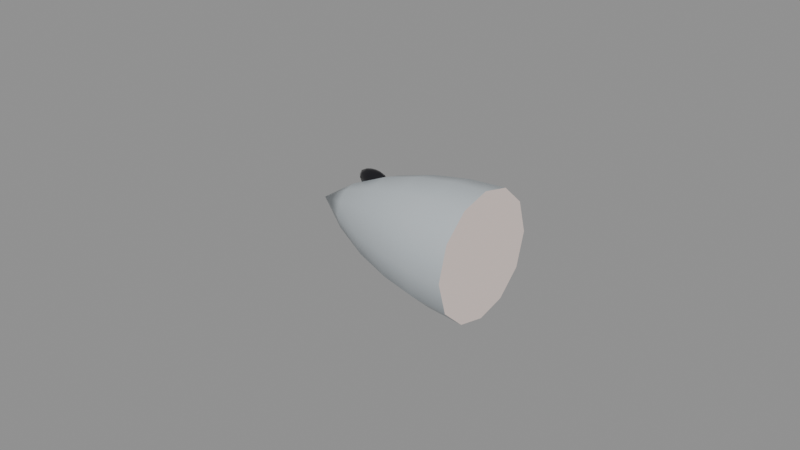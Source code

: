 # Source: driftback_bream_head.blend  (saved by Blender 5.2.45; exported with 4.5.12 LTS)
import bpy
from mathutils import Matrix  # noqa: F401  (used for matrix-valued properties, if any)

bpy.ops.wm.read_factory_settings(use_empty=True)
scene = bpy.context.scene
scene.name = 'Scene'

# ---- materials (node trees are filled in below, after node groups)
mat_skin = bpy.data.materials.new('skin')
mat_skin.diffuse_color = (0.521, 0.5711, 0.6038, 1.0)
mat_skin.roughness = 0.35
mat_fin = bpy.data.materials.new('fin')
mat_fin.diffuse_color = (0.6038, 0.6376, 0.6939, 1.0)
mat_fin.roughness = 0.5
mat_eye = bpy.data.materials.new('eye')
mat_eye.diffuse_color = (0.006995, 0.006995, 0.01033, 1.0)
mat_eye.roughness = 0.15
mat_flesh = bpy.data.materials.new('flesh')
mat_flesh.diffuse_color = (0.8879, 0.7454, 0.6939, 1.0)
mat_flesh.roughness = 0.6

# ---- material node trees
mat_skin.use_nodes = True; mat_skin.node_tree.nodes.clear()
_N = mat_skin.node_tree.nodes; _L = mat_skin.node_tree.links
n0 = _N.new('ShaderNodeBsdfPrincipled'); n0.name = 'Principled BSDF'; n0.location = (-200, 100)
n0.inputs[0].default_value = (0.521, 0.5711, 0.6038, 1.0)
n0.inputs[2].default_value = 0.35
n0.inputs[10].default_value = 0.005
n1 = _N.new('ShaderNodeOutputMaterial'); n1.name = 'Material Output'; n1.location = (200, 100)
_L.new(n0.outputs[0], n1.inputs[0])
n1.is_active_output = True
mat_fin.use_nodes = True; mat_fin.node_tree.nodes.clear()
_N = mat_fin.node_tree.nodes; _L = mat_fin.node_tree.links
n0 = _N.new('ShaderNodeBsdfPrincipled'); n0.name = 'Principled BSDF'; n0.location = (-200, 100)
n0.inputs[0].default_value = (0.6038, 0.6376, 0.6939, 1.0)
n0.inputs[10].default_value = 0.005
n1 = _N.new('ShaderNodeOutputMaterial'); n1.name = 'Material Output'; n1.location = (200, 100)
_L.new(n0.outputs[0], n1.inputs[0])
n1.is_active_output = True
mat_eye.use_nodes = True; mat_eye.node_tree.nodes.clear()
_N = mat_eye.node_tree.nodes; _L = mat_eye.node_tree.links
n0 = _N.new('ShaderNodeBsdfPrincipled'); n0.name = 'Principled BSDF'; n0.location = (-200, 100)
n0.inputs[0].default_value = (0.006995, 0.006995, 0.01033, 1.0)
n0.inputs[2].default_value = 0.15
n0.inputs[10].default_value = 0.005
n1 = _N.new('ShaderNodeOutputMaterial'); n1.name = 'Material Output'; n1.location = (200, 100)
_L.new(n0.outputs[0], n1.inputs[0])
n1.is_active_output = True
mat_flesh.use_nodes = True; mat_flesh.node_tree.nodes.clear()
_N = mat_flesh.node_tree.nodes; _L = mat_flesh.node_tree.links
n0 = _N.new('ShaderNodeBsdfPrincipled'); n0.name = 'Principled BSDF'; n0.location = (-200, 100)
n0.inputs[0].default_value = (0.8879, 0.7454, 0.6939, 1.0)
n0.inputs[2].default_value = 0.6
n0.inputs[10].default_value = 0.005
n1 = _N.new('ShaderNodeOutputMaterial'); n1.name = 'Material Output'; n1.location = (200, 100)
_L.new(n0.outputs[0], n1.inputs[0])
n1.is_active_output = True

# ---- meshes
me_driftback_bream_head = bpy.data.meshes.new('driftback_bream_head')
me_driftback_bream_head.from_pydata([(-0.03, 0.0, 0.02), (-0.018, 0.007347, 0.02), (-0.018, 0.00624, 0.02428), (-0.018, 0.003462, 0.02712), (-0.018, 0.0, 0.02805), (-0.018, -0.003462, 0.02712), (-0.018, -0.00624, 0.02428), (-0.018, -0.007347, 0.02), (-0.018, -0.00624, 0.01572), (-0.018, -0.003462, 0.01288), (-0.018, 0.0, 0.01195), (-0.018, 0.003462, 0.01288), (-0.018, 0.00624, 0.01572), (-0.006, 0.01272, 0.02), (-0.006, 0.0108, 0.02722), (-0.006, 0.005992, 0.03202), (-0.006, 0.0, 0.03359), (-0.006, -0.005992, 0.03202), (-0.006, -0.0108, 0.02722), (-0.006, -0.01272, 0.02), (-0.006, -0.0108, 0.01278), (-0.006, -0.005992, 0.007982), (-0.006, 0.0, 0.006407), (-0.006, 0.005992, 0.007982), (-0.006, 0.0108, 0.01278), (0.006, 0.01647, 0.02), (0.006, 0.01399, 0.0291), (0.006, 0.007762, 0.03514), (0.006, 0.0, 0.03712), (0.006, -0.007762, 0.03514), (0.006, -0.01399, 0.0291), (0.006, -0.01647, 0.02), (0.006, -0.01399, 0.0109), (0.006, -0.007762, 0.004863), (0.006, 0.0, 0.002878), (0.006, 0.007762, 0.004863), (0.006, 0.01399, 0.0109), (0.018, 0.01897, 0.02), (0.018, 0.01611, 0.03018), (0.018, 0.008938, 0.03695), (0.018, 0.0, 0.03917), (0.018, -0.008938, 0.03695), (0.018, -0.01611, 0.03018), (0.018, -0.01897, 0.02), (0.018, -0.01611, 0.009816), (0.018, -0.008938, 0.003052), (0.018, 0.0, 0.0008293), (0.018, 0.008938, 0.003052), (0.018, 0.01611, 0.009816), (0.03, 0.02, 0.02), (0.03, 0.01699, 0.03062), (0.03, 0.009423, 0.03768), (0.03, 0.0, 0.04), (0.03, -0.009423, 0.03768), (0.03, -0.01699, 0.03062), (0.03, -0.02, 0.02), (0.03, -0.01699, 0.009375), (0.03, -0.009423, 0.002319), (0.03, 0.0, 0.0), (0.03, 0.009423, 0.002319), (0.03, 0.01699, 0.009375), (-0.01229, 0.002539, 0.03335), (-0.01229, 0.003754, 0.03294), (-0.01229, 0.004968, 0.03032), (-0.01229, 0.003754, 0.0277), (-0.01229, 0.002539, 0.02729), (-0.01038, 0.003398, 0.03294), (-0.008975, 0.004027, 0.03184), (-0.008462, 0.004257, 0.03032), (-0.008975, 0.004027, 0.02881), (-0.01038, 0.003398, 0.0277), (-0.009583, 0.002539, 0.03294), (-0.007601, 0.002539, 0.03184), (-0.006875, 0.002539, 0.03032), (-0.007601, 0.002539, 0.02881), (-0.009583, 0.002539, 0.0277), (-0.01038, 0.00168, 0.03294), (-0.008975, 0.001051, 0.03184), (-0.008462, 0.0008208, 0.03032), (-0.008975, 0.001051, 0.02881), (-0.01038, 0.00168, 0.0277), (-0.01229, 0.001324, 0.03294), (-0.01229, 0.0004347, 0.03184), (-0.01229, 0.0001092, 0.03032), (-0.01229, 0.0004347, 0.02881), (-0.01229, 0.001324, 0.0277), (-0.01421, 0.00168, 0.03294), (-0.01561, 0.001051, 0.03184), (-0.01612, 0.0008208, 0.03032), (-0.01561, 0.001051, 0.02881), (-0.01421, 0.00168, 0.0277), (-0.015, 0.002539, 0.03294), (-0.01698, 0.002539, 0.03184), (-0.01771, 0.002539, 0.03032), (-0.01698, 0.002539, 0.02881), (-0.015, 0.002539, 0.0277), (-0.01421, 0.003398, 0.03294), (-0.01561, 0.004027, 0.03184), (-0.01612, 0.004257, 0.03032), (-0.01561, 0.004027, 0.02881), (-0.01421, 0.003398, 0.0277), (-0.01229, 0.004643, 0.03184), (-0.01229, 0.004643, 0.02881), (-0.01229, 0.002539, 0.01271), (-0.01229, 0.003754, 0.0123), (-0.01229, 0.004968, 0.009678), (-0.01229, 0.003754, 0.007056), (-0.01229, 0.002539, 0.006651), (-0.01038, 0.003398, 0.0123), (-0.008975, 0.004027, 0.01119), (-0.008462, 0.004257, 0.009678), (-0.008975, 0.004027, 0.008165), (-0.01038, 0.003398, 0.007056), (-0.009583, 0.002539, 0.0123), (-0.007601, 0.002539, 0.01119), (-0.006875, 0.002539, 0.009678), (-0.007601, 0.002539, 0.008165), (-0.009583, 0.002539, 0.007056), (-0.01038, 0.00168, 0.0123), (-0.008975, 0.001051, 0.01119), (-0.008462, 0.0008208, 0.009678), (-0.008975, 0.001051, 0.008165), (-0.01038, 0.00168, 0.007056), (-0.01229, 0.001324, 0.0123), (-0.01229, 0.0004347, 0.01119), (-0.01229, 0.0001092, 0.009678), (-0.01229, 0.0004347, 0.008165), (-0.01229, 0.001324, 0.007056), (-0.01421, 0.00168, 0.0123), (-0.01561, 0.001051, 0.01119), (-0.01612, 0.0008208, 0.009678), (-0.01561, 0.001051, 0.008165), (-0.01421, 0.00168, 0.007056), (-0.015, 0.002539, 0.0123), (-0.01698, 0.002539, 0.01119), (-0.01771, 0.002539, 0.009678), (-0.01698, 0.002539, 0.008165), (-0.015, 0.002539, 0.007056), (-0.01421, 0.003398, 0.0123), (-0.01561, 0.004027, 0.01119), (-0.01612, 0.004257, 0.009678), (-0.01561, 0.004027, 0.008165), (-0.01421, 0.003398, 0.007056), (-0.01229, 0.004643, 0.01119), (-0.01229, 0.004643, 0.008165)], [], [(0, 2, 1), (0, 3, 2), (0, 4, 3), (0, 5, 4), (0, 6, 5), (0, 7, 6), (0, 8, 7), (0, 9, 8), (0, 10, 9), (0, 11, 10), (0, 12, 11), (0, 1, 12), (1, 2, 14, 13), (2, 3, 15, 14), (3, 4, 16, 15), (4, 5, 17, 16), (5, 6, 18, 17), (6, 7, 19, 18), (7, 8, 20, 19), (8, 9, 21, 20), (9, 10, 22, 21), (10, 11, 23, 22), (11, 12, 24, 23), (12, 1, 13, 24), (13, 14, 26, 25), (14, 15, 27, 26), (15, 16, 28, 27), (16, 17, 29, 28), (17, 18, 30, 29), (18, 19, 31, 30), (19, 20, 32, 31), (20, 21, 33, 32), (21, 22, 34, 33), (22, 23, 35, 34), (23, 24, 36, 35), (24, 13, 25, 36), (25, 26, 38, 37), (26, 27, 39, 38), (27, 28, 40, 39), (28, 29, 41, 40), (29, 30, 42, 41), (30, 31, 43, 42), (31, 32, 44, 43), (32, 33, 45, 44), (33, 34, 46, 45), (34, 35, 47, 46), (35, 36, 48, 47), (36, 25, 37, 48), (37, 38, 50, 49), (38, 39, 51, 50), (39, 40, 52, 51), (40, 41, 53, 52), (41, 42, 54, 53), (42, 43, 55, 54), (43, 44, 56, 55), (44, 45, 57, 56), (45, 46, 58, 57), (46, 47, 59, 58), (47, 48, 60, 59), (48, 37, 49, 60), (49, 50, 51, 52, 53, 54, 55, 56, 57, 58, 59, 60), (64, 102, 69, 70), (63, 101, 67, 68), (62, 61, 66), (65, 64, 70), (102, 63, 68, 69), (101, 62, 66, 67), (65, 70, 75), (69, 68, 73, 74), (67, 66, 71, 72), (70, 69, 74, 75), (68, 67, 72, 73), (66, 61, 71), (65, 75, 80), (74, 73, 78, 79), (72, 71, 76, 77), (75, 74, 79, 80), (73, 72, 77, 78), (71, 61, 76), (65, 80, 85), (79, 78, 83, 84), (77, 76, 81, 82), (80, 79, 84, 85), (78, 77, 82, 83), (76, 61, 81), (84, 83, 88, 89), (82, 81, 86, 87), (85, 84, 89, 90), (83, 82, 87, 88), (81, 61, 86), (65, 85, 90), (87, 86, 91, 92), (90, 89, 94, 95), (88, 87, 92, 93), (86, 61, 91), (65, 90, 95), (89, 88, 93, 94), (95, 94, 99, 100), (93, 92, 97, 98), (91, 61, 96), (65, 95, 100), (94, 93, 98, 99), (92, 91, 96, 97), (100, 99, 102, 64), (98, 97, 101, 63), (96, 61, 62), (65, 100, 64), (99, 98, 63, 102), (97, 96, 62, 101), (106, 144, 111, 112), (105, 143, 109, 110), (104, 103, 108), (107, 106, 112), (144, 105, 110, 111), (143, 104, 108, 109), (110, 109, 114, 115), (108, 103, 113), (107, 112, 117), (111, 110, 115, 116), (109, 108, 113, 114), (112, 111, 116, 117), (113, 103, 118), (107, 117, 122), (116, 115, 120, 121), (114, 113, 118, 119), (117, 116, 121, 122), (115, 114, 119, 120), (107, 122, 127), (121, 120, 125, 126), (119, 118, 123, 124), (122, 121, 126, 127), (120, 119, 124, 125), (118, 103, 123), (107, 127, 132), (126, 125, 130, 131), (124, 123, 128, 129), (127, 126, 131, 132), (125, 124, 129, 130), (123, 103, 128), (107, 132, 137), (131, 130, 135, 136), (129, 128, 133, 134), (132, 131, 136, 137), (130, 129, 134, 135), (128, 103, 133), (136, 135, 140, 141), (134, 133, 138, 139), (137, 136, 141, 142), (135, 134, 139, 140), (133, 103, 138), (107, 137, 142), (139, 138, 104, 143), (142, 141, 144, 106), (140, 139, 143, 105), (138, 103, 104), (107, 142, 106), (141, 140, 105, 144)])
me_driftback_bream_head.polygons.foreach_set('use_smooth', [True] * 157)
me_driftback_bream_head.polygons.foreach_set('material_index', [0, 0, 0, 0, 0, 0, 0, 0, 0, 0, 0, 0, 0, 0, 0, 0, 0, 0, 0, 0, 0, 0, 0, 0, 0, 0, 0, 0, 0, 0, 0, 0, 0, 0, 0, 0, 0, 0, 0, 0, 0, 0, 0, 0, 0, 0, 0, 0, 0, 0, 0, 0, 0, 0, 0, 0, 0, 0, 0, 0, 3, 2, 2, 2, 2, 2, 2, 2, 2, 2, 2, 2, 2, 2, 2, 2, 2, 2, 2, 2, 2, 2, 2, 2, 2, 2, 2, 2, 2, 2, 2, 2, 2, 2, 2, 2, 2, 2, 2, 2, 2, 2, 2, 2, 2, 2, 2, 2, 2, 2, 2, 2, 2, 2, 2, 2, 2, 2, 2, 2, 2, 2, 2, 2, 2, 2, 2, 2, 2, 2, 2, 2, 2, 2, 2, 2, 2, 2, 2, 2, 2, 2, 2, 2, 2, 2, 2, 2, 2, 2, 2, 2, 2, 2, 2, 2, 2])
_k = set([(49, 50), (49, 60), (50, 51), (51, 52), (52, 53), (53, 54), (54, 55), (55, 56), (56, 57), (57, 58), (58, 59), (59, 60), (72, 73), (73, 74), (92, 93), (93, 94), (114, 115), (115, 116), (134, 135), (135, 136)])
me_driftback_bream_head.attributes.new('sharp_edge', 'BOOLEAN', 'EDGE').data.foreach_set('value', [ (min(e.vertices), max(e.vertices)) in _k for e in me_driftback_bream_head.edges])
_uv = me_driftback_bream_head.uv_layers.new(name='UVMap')
_uv.uv.foreach_set('vector', [0.3389, 0.5384, 0.3376, 0.4165, 0.3742, 0.4226, 0.3389, 0.5384, 0.3045, 0.4196, 0.3376, 0.4165, 0.3389, 0.5384, 0.2825, 0.4297, 0.3045, 0.4196, 0.8722, 0.5282, 0.8632, 0.4218, 0.894, 0.4218, 0.8722, 0.5282, 0.8327, 0.4227, 0.8632, 0.4218, 0.1327, 0.004466, 0.1156, 0.1226, 0.08272, 0.1157, 0.1327, 0.004466, 0.1536, 0.1229, 0.1156, 0.1226, 0.1327, 0.004466, 0.1835, 0.117, 0.1536, 0.1229, 0.6361, 0.004466, 0.6163, 0.1144, 0.5902, 0.1128, 0.6361, 0.004466, 0.6471, 0.1143, 0.6163, 0.1144, 0.6361, 0.004466, 0.6772, 0.1124, 0.6471, 0.1143, 0.3389, 0.5384, 0.3742, 0.4226, 0.4011, 0.4366, 0.3742, 0.4226, 0.3376, 0.4165, 0.3389, 0.3037, 0.4008, 0.3139, 0.3376, 0.4165, 0.3045, 0.4196, 0.2825, 0.3094, 0.3389, 0.3037, 0.9196, 0.4225, 0.894, 0.4218, 0.9088, 0.3164, 0.9533, 0.3177, 0.894, 0.4218, 0.8632, 0.4218, 0.8557, 0.3164, 0.9088, 0.3164, 0.8632, 0.4218, 0.8327, 0.4227, 0.8033, 0.3179, 0.8557, 0.3164, 0.08272, 0.1157, 0.1156, 0.1226, 0.103, 0.2348, 0.04759, 0.2231, 0.1156, 0.1226, 0.1536, 0.1229, 0.1673, 0.2352, 0.103, 0.2348, 0.1536, 0.1229, 0.1835, 0.117, 0.2181, 0.225, 0.1673, 0.2352, 0.5902, 0.1128, 0.6163, 0.1144, 0.6029, 0.2221, 0.5577, 0.2193, 0.6163, 0.1144, 0.6471, 0.1143, 0.6562, 0.222, 0.6029, 0.2221, 0.6471, 0.1143, 0.6772, 0.1124, 0.7078, 0.2187, 0.6562, 0.222, 0.4011, 0.4366, 0.3742, 0.4226, 0.4008, 0.3139, 0.4461, 0.3376, 0.4008, 0.3139, 0.3389, 0.3037, 0.3422, 0.1982, 0.4205, 0.2108, 0.3389, 0.3037, 0.2825, 0.3094, 0.2704, 0.206, 0.3422, 0.1982, 0.9533, 0.3177, 0.9088, 0.3164, 0.9181, 0.2118, 0.9759, 0.2135, 0.9088, 0.3164, 0.8557, 0.3164, 0.8495, 0.2118, 0.9181, 0.2118, 0.8557, 0.3164, 0.8033, 0.3179, 0.782, 0.2137, 0.8495, 0.2118, 0.04759, 0.2231, 0.103, 0.2348, 0.09419, 0.3423, 0.02449, 0.3274, 0.103, 0.2348, 0.1673, 0.2352, 0.1753, 0.3426, 0.09419, 0.3423, 0.1673, 0.2352, 0.2181, 0.225, 0.2396, 0.3293, 0.1753, 0.3426, 0.5577, 0.2193, 0.6029, 0.2221, 0.5946, 0.3279, 0.5359, 0.3243, 0.6029, 0.2221, 0.6562, 0.222, 0.6634, 0.3278, 0.5946, 0.3279, 0.6562, 0.222, 0.7078, 0.2187, 0.73, 0.3237, 0.6634, 0.3278, 0.4461, 0.3376, 0.4008, 0.3139, 0.4205, 0.2108, 0.4772, 0.2409, 0.4205, 0.2108, 0.3422, 0.1982, 0.3467, 0.09838, 0.4347, 0.1122, 0.3422, 0.1982, 0.2704, 0.206, 0.2654, 0.1078, 0.3467, 0.09838, 0.9759, 0.2135, 0.9181, 0.2118, 0.9234, 0.1079, 0.99, 0.1097, 0.9181, 0.2118, 0.8495, 0.2118, 0.8444, 0.1079, 0.9234, 0.1079, 0.8495, 0.2118, 0.782, 0.2137, 0.7673, 0.11, 0.8444, 0.1079, 0.02449, 0.3274, 0.09419, 0.3423, 0.08821, 0.4461, 0.01036, 0.4291, 0.09419, 0.3423, 0.1753, 0.3426, 0.1792, 0.4462, 0.08821, 0.4461, 0.1753, 0.3426, 0.2396, 0.3293, 0.2517, 0.4307, 0.1792, 0.4462, 0.5359, 0.3243, 0.5946, 0.3279, 0.5901, 0.4323, 0.5223, 0.4283, 0.5946, 0.3279, 0.6634, 0.3278, 0.6692, 0.4323, 0.5901, 0.4323, 0.6634, 0.3278, 0.73, 0.3237, 0.7453, 0.4277, 0.6692, 0.4323, 0.4772, 0.2409, 0.4205, 0.2108, 0.4347, 0.1122, 0.4978, 0.1462, 0.4347, 0.1122, 0.3467, 0.09838, 0.3506, 0.004466, 0.4425, 0.01877, 0.3467, 0.09838, 0.2654, 0.1078, 0.2654, 0.0146, 0.3506, 0.004466, 0.99, 0.1097, 0.9234, 0.1079, 0.9252, 0.004466, 0.9955, 0.006422, 0.9234, 0.1079, 0.8444, 0.1079, 0.8421, 0.004466, 0.9252, 0.004466, 0.8444, 0.1079, 0.7673, 0.11, 0.761, 0.006657, 0.8421, 0.004466, 0.01036, 0.4291, 0.08821, 0.4461, 0.08561, 0.5455, 0.004466, 0.5277, 0.08821, 0.4461, 0.1792, 0.4462, 0.1806, 0.5455, 0.08561, 0.5455, 0.1792, 0.4462, 0.2517, 0.4307, 0.2564, 0.5291, 0.1806, 0.5455, 0.5223, 0.4283, 0.5901, 0.4323, 0.5886, 0.5357, 0.5171, 0.5314, 0.5901, 0.4323, 0.6692, 0.4323, 0.672, 0.5357, 0.5886, 0.5357, 0.6692, 0.4323, 0.7453, 0.4277, 0.752, 0.5309, 0.672, 0.5357, 0.4978, 0.1462, 0.4347, 0.1122, 0.4425, 0.01877, 0.5082, 0.05433, 0.5171, 0.6661, 0.567, 0.5853, 0.6461, 0.5446, 0.7295, 0.5475, 0.802, 0.5888, 0.8481, 0.665, 0.8481, 0.7599, 0.7982, 0.8408, 0.7191, 0.8814, 0.6357, 0.8785, 0.5631, 0.8372, 0.5171, 0.7611, 0.1013, 0.594, 0.1112, 0.5915, 0.1112, 0.6201, 0.1013, 0.6105, 0.3864, 0.5729, 0.3735, 0.5722, 0.3688, 0.55, 0.3809, 0.5473, 0.4821, 0.5844, 0.4734, 0.5856, 0.4763, 0.5687, 0.09049, 0.596, 0.1013, 0.594, 0.1013, 0.6105, 0.3967, 0.5763, 0.3864, 0.5729, 0.3809, 0.5473, 0.392, 0.5541, 0.3735, 0.5722, 0.3616, 0.5744, 0.3589, 0.5615, 0.3688, 0.55, 0.09049, 0.596, 0.1013, 0.6105, 0.09553, 0.6182, 0.1461, 0.582, 0.1331, 0.584, 0.1331, 0.5692, 0.1461, 0.5692, 0.4764, 0.557, 0.4763, 0.5687, 0.4682, 0.5631, 0.4623, 0.5473, 0.1013, 0.6105, 0.1112, 0.6201, 0.1011, 0.6334, 0.09553, 0.6182, 0.1331, 0.584, 0.1201, 0.582, 0.1201, 0.5692, 0.1331, 0.5692, 0.4763, 0.5687, 0.4734, 0.5856, 0.4682, 0.5631, 0.09049, 0.596, 0.09553, 0.6182, 0.08735, 0.6125, 0.1461, 0.5692, 0.1331, 0.5692, 0.1331, 0.5545, 0.1461, 0.5565, 0.4623, 0.5473, 0.4682, 0.5631, 0.4625, 0.5709, 0.4524, 0.5608, 0.09553, 0.6182, 0.1011, 0.6334, 0.08695, 0.6236, 0.08735, 0.6125, 0.1331, 0.5692, 0.1201, 0.5692, 0.1201, 0.5565, 0.1331, 0.5545, 0.4682, 0.5631, 0.4734, 0.5856, 0.4625, 0.5709, 0.09049, 0.596, 0.08735, 0.6125, 0.08156, 0.5969, 0.34, 0.6225, 0.3271, 0.6267, 0.324, 0.5982, 0.3373, 0.5978, 0.4524, 0.5608, 0.4625, 0.5709, 0.4625, 0.5875, 0.4524, 0.5897, 0.35, 0.6098, 0.34, 0.6225, 0.3373, 0.5978, 0.3484, 0.5955, 0.3271, 0.6267, 0.3148, 0.6213, 0.3121, 0.5966, 0.324, 0.5982, 0.4625, 0.5709, 0.4734, 0.5856, 0.4625, 0.5875, 0.3373, 0.5978, 0.324, 0.5982, 0.324, 0.5653, 0.3373, 0.5693, 0.4524, 0.5897, 0.4625, 0.5875, 0.4682, 0.6033, 0.4623, 0.6169, 0.3484, 0.5955, 0.3373, 0.5978, 0.3373, 0.5693, 0.3484, 0.5791, 0.324, 0.5982, 0.3121, 0.5966, 0.3121, 0.5681, 0.324, 0.5653, 0.4625, 0.5875, 0.4734, 0.5856, 0.4682, 0.6033, 0.09049, 0.596, 0.08156, 0.5969, 0.08156, 0.5803, 0.4623, 0.6169, 0.4682, 0.6033, 0.4763, 0.6089, 0.4764, 0.6266, 0.3484, 0.5791, 0.3373, 0.5693, 0.34, 0.5537, 0.35, 0.5701, 0.324, 0.5653, 0.3121, 0.5681, 0.3148, 0.5525, 0.3271, 0.5473, 0.4682, 0.6033, 0.4734, 0.5856, 0.4763, 0.6089, 0.09049, 0.596, 0.08156, 0.5803, 0.08735, 0.5726, 0.3373, 0.5693, 0.324, 0.5653, 0.3271, 0.5473, 0.34, 0.5537, 0.08735, 0.5726, 0.08695, 0.5545, 0.1011, 0.5643, 0.09553, 0.5783, 0.3809, 0.6232, 0.3688, 0.6158, 0.3735, 0.5995, 0.3864, 0.6044, 0.4763, 0.6089, 0.4734, 0.5856, 0.4821, 0.6011, 0.09049, 0.596, 0.08735, 0.5726, 0.09553, 0.5783, 0.392, 0.6198, 0.3809, 0.6232, 0.3864, 0.6044, 0.3967, 0.6035, 0.3688, 0.6158, 0.3589, 0.5995, 0.3616, 0.5901, 0.3735, 0.5995, 0.09553, 0.5783, 0.1011, 0.5643, 0.1112, 0.5915, 0.1013, 0.594, 0.3864, 0.6044, 0.3735, 0.5995, 0.3735, 0.5722, 0.3864, 0.5729, 0.4821, 0.6011, 0.4734, 0.5856, 0.4821, 0.5844, 0.09049, 0.596, 0.09553, 0.5783, 0.1013, 0.594, 0.3967, 0.6035, 0.3864, 0.6044, 0.3864, 0.5729, 0.3967, 0.5763, 0.3735, 0.5995, 0.3616, 0.5901, 0.3616, 0.5744, 0.3735, 0.5722, 0.0628, 0.594, 0.07263, 0.5915, 0.07263, 0.6201, 0.0628, 0.6105, 0.4331, 0.5729, 0.4203, 0.5722, 0.4156, 0.55, 0.4277, 0.5473, 0.0341, 0.5916, 0.0254, 0.5928, 0.02838, 0.5759, 0.05196, 0.596, 0.0628, 0.594, 0.0628, 0.6105, 0.4435, 0.5763, 0.4331, 0.5729, 0.4277, 0.5473, 0.4388, 0.5541, 0.4203, 0.5722, 0.4084, 0.5744, 0.4057, 0.5615, 0.4156, 0.55, 0.1681, 0.584, 0.1551, 0.582, 0.1551, 0.5692, 0.1681, 0.5692, 0.02838, 0.5759, 0.0254, 0.5928, 0.02028, 0.5703, 0.05196, 0.596, 0.0628, 0.6105, 0.05701, 0.6182, 0.1811, 0.582, 0.1681, 0.584, 0.1681, 0.5692, 0.1811, 0.5692, 0.0284, 0.5642, 0.02838, 0.5759, 0.02028, 0.5703, 0.01438, 0.5545, 0.0628, 0.6105, 0.07263, 0.6201, 0.0626, 0.6334, 0.05701, 0.6182, 0.02028, 0.5703, 0.0254, 0.5928, 0.01456, 0.5781, 0.05196, 0.596, 0.05701, 0.6182, 0.04882, 0.6125, 0.1811, 0.5692, 0.1681, 0.5692, 0.1681, 0.5545, 0.1811, 0.5565, 0.01438, 0.5545, 0.02028, 0.5703, 0.01456, 0.5781, 0.004466, 0.568, 0.05701, 0.6182, 0.0626, 0.6334, 0.04842, 0.6236, 0.04882, 0.6125, 0.1681, 0.5692, 0.1551, 0.5692, 0.1551, 0.5565, 0.1681, 0.5545, 0.05196, 0.596, 0.04882, 0.6125, 0.04303, 0.5969, 0.2932, 0.6225, 0.2803, 0.6267, 0.2773, 0.5982, 0.2906, 0.5978, 0.004466, 0.568, 0.01456, 0.5781, 0.01456, 0.5947, 0.004466, 0.5968, 0.3032, 0.6098, 0.2932, 0.6225, 0.2906, 0.5978, 0.3017, 0.5955, 0.2803, 0.6267, 0.268, 0.6213, 0.2654, 0.5966, 0.2773, 0.5982, 0.01456, 0.5781, 0.0254, 0.5928, 0.01456, 0.5947, 0.05196, 0.596, 0.04303, 0.5969, 0.04303, 0.5803, 0.2906, 0.5978, 0.2773, 0.5982, 0.2773, 0.5653, 0.2906, 0.5693, 0.004466, 0.5968, 0.01456, 0.5947, 0.02028, 0.6105, 0.01438, 0.6241, 0.3017, 0.5955, 0.2906, 0.5978, 0.2906, 0.5693, 0.3017, 0.5791, 0.2773, 0.5982, 0.2654, 0.5966, 0.2654, 0.5681, 0.2773, 0.5653, 0.01456, 0.5947, 0.0254, 0.5928, 0.02028, 0.6105, 0.05196, 0.596, 0.04303, 0.5803, 0.04882, 0.5726, 0.2906, 0.5693, 0.2773, 0.5653, 0.2803, 0.5473, 0.2932, 0.5537, 0.01438, 0.6241, 0.02028, 0.6105, 0.02838, 0.6161, 0.0284, 0.6338, 0.3017, 0.5791, 0.2906, 0.5693, 0.2932, 0.5537, 0.3032, 0.5701, 0.2773, 0.5653, 0.2654, 0.5681, 0.268, 0.5525, 0.2803, 0.5473, 0.02028, 0.6105, 0.0254, 0.5928, 0.02838, 0.6161, 0.4388, 0.6198, 0.4277, 0.6232, 0.4331, 0.6044, 0.4435, 0.6035, 0.4156, 0.6158, 0.4057, 0.5995, 0.4084, 0.5901, 0.4203, 0.5995, 0.04882, 0.5726, 0.04842, 0.5545, 0.0626, 0.5643, 0.05701, 0.5783, 0.4277, 0.6232, 0.4156, 0.6158, 0.4203, 0.5995, 0.4331, 0.6044, 0.02838, 0.6161, 0.0254, 0.5928, 0.0341, 0.6083, 0.05196, 0.596, 0.04882, 0.5726, 0.05701, 0.5783, 0.4203, 0.5995, 0.4084, 0.5901, 0.4084, 0.5744, 0.4203, 0.5722, 0.05701, 0.5783, 0.0626, 0.5643, 0.07263, 0.5915, 0.0628, 0.594, 0.4331, 0.6044, 0.4203, 0.5995, 0.4203, 0.5722, 0.4331, 0.5729, 0.0341, 0.6083, 0.0254, 0.5928, 0.0341, 0.5916, 0.05196, 0.596, 0.05701, 0.5783, 0.0628, 0.594, 0.4435, 0.6035, 0.4331, 0.6044, 0.4331, 0.5729, 0.4435, 0.5763])
_ca = me_driftback_bream_head.color_attributes.new('Color', 'FLOAT_COLOR', 'POINT')
_ca.data.foreach_set('color', [0.9684, 0.9684, 0.9684, 1.0, 0.5614, 0.5614, 0.5614, 1.0, 0.6301, 0.6301, 0.6301, 1.0, 0.8044, 0.8044, 0.8044, 1.0, 0.9684, 0.9684, 0.9684, 1.0, 1.0, 1.0, 1.0, 1.0, 1.0, 1.0, 1.0, 1.0, 1.0, 1.0, 1.0, 1.0, 1.0, 1.0, 1.0, 1.0, 1.0, 1.0, 1.0, 1.0, 0.9684, 0.9684, 0.9684, 1.0, 0.8044, 0.8044, 0.8044, 1.0, 0.6301, 0.6301, 0.6301, 1.0, 0.3027, 0.3027, 0.3027, 1.0, 0.377, 0.377, 0.377, 1.0, 0.6458, 0.6458, 0.6458, 1.0, 0.9684, 0.9684, 0.9684, 1.0, 1.0, 1.0, 1.0, 1.0, 1.0, 1.0, 1.0, 1.0, 1.0, 1.0, 1.0, 1.0, 1.0, 1.0, 1.0, 1.0, 1.0, 1.0, 1.0, 1.0, 0.9684, 0.9684, 0.9684, 1.0, 0.6458, 0.6458, 0.6458, 1.0, 0.377, 0.377, 0.377, 1.0, 0.2218, 0.2218, 0.2218, 1.0, 0.2656, 0.2656, 0.2656, 1.0, 0.5366, 0.5366, 0.5366, 1.0, 0.9684, 0.9684, 0.9684, 1.0, 1.0, 1.0, 1.0, 1.0, 1.0, 1.0, 1.0, 1.0, 1.0, 1.0, 1.0, 1.0, 1.0, 1.0, 1.0, 1.0, 1.0, 1.0, 1.0, 1.0, 0.9684, 0.9684, 0.9684, 1.0, 0.5366, 0.5366, 0.5366, 1.0, 0.2656, 0.2656, 0.2656, 1.0, 0.214, 0.214, 0.214, 1.0, 0.2258, 0.2258, 0.2258, 1.0, 0.4695, 0.4695, 0.4695, 1.0, 0.9684, 0.9684, 0.9684, 1.0, 1.0, 1.0, 1.0, 1.0, 1.0, 1.0, 1.0, 1.0, 1.0, 1.0, 1.0, 1.0, 1.0, 1.0, 1.0, 1.0, 1.0, 1.0, 1.0, 1.0, 0.9684, 0.9684, 0.9684, 1.0, 0.4695, 0.4695, 0.4695, 1.0, 0.2258, 0.2258, 0.2258, 1.0, 0.214, 0.214, 0.214, 1.0, 0.2175, 0.2175, 0.2175, 1.0, 0.4437, 0.4437, 0.4437, 1.0, 0.9684, 0.9684, 0.9684, 1.0, 1.0, 1.0, 1.0, 1.0, 1.0, 1.0, 1.0, 1.0, 1.0, 1.0, 1.0, 1.0, 1.0, 1.0, 1.0, 1.0, 1.0, 1.0, 1.0, 1.0, 0.9684, 0.9684, 0.9684, 1.0, 0.4437, 0.4437, 0.4437, 1.0, 0.2175, 0.2175, 0.2175, 1.0, 1.0, 1.0, 1.0, 1.0, 1.0, 1.0, 1.0, 1.0, 1.0, 1.0, 1.0, 1.0, 1.0, 1.0, 1.0, 1.0, 1.0, 1.0, 1.0, 1.0, 1.0, 1.0, 1.0, 1.0, 1.0, 1.0, 1.0, 1.0, 1.0, 1.0, 1.0, 1.0, 1.0, 1.0, 1.0, 1.0, 1.0, 1.0, 1.0, 1.0, 1.0, 1.0, 1.0, 1.0, 1.0, 1.0, 1.0, 1.0, 1.0, 1.0, 1.0, 1.0, 1.0, 1.0, 1.0, 1.0, 1.0, 1.0, 1.0, 1.0, 1.0, 1.0, 1.0, 1.0, 1.0, 1.0, 1.0, 1.0, 1.0, 1.0, 1.0, 1.0, 1.0, 1.0, 1.0, 1.0, 1.0, 1.0, 1.0, 1.0, 1.0, 1.0, 1.0, 1.0, 1.0, 1.0, 1.0, 1.0, 1.0, 1.0, 1.0, 1.0, 1.0, 1.0, 1.0, 1.0, 1.0, 1.0, 1.0, 1.0, 1.0, 1.0, 1.0, 1.0, 1.0, 1.0, 1.0, 1.0, 1.0, 1.0, 1.0, 1.0, 1.0, 1.0, 1.0, 1.0, 1.0, 1.0, 1.0, 1.0, 1.0, 1.0, 1.0, 1.0, 1.0, 1.0, 1.0, 1.0, 1.0, 1.0, 1.0, 1.0, 1.0, 1.0, 1.0, 1.0, 1.0, 1.0, 1.0, 1.0, 1.0, 1.0, 1.0, 1.0, 1.0, 1.0, 1.0, 1.0, 1.0, 1.0, 1.0, 1.0, 1.0, 1.0, 1.0, 1.0, 1.0, 1.0, 1.0, 1.0, 1.0, 1.0, 1.0, 1.0, 1.0, 1.0, 1.0, 1.0, 1.0, 1.0, 1.0, 1.0, 1.0, 1.0, 1.0, 1.0, 1.0, 1.0, 1.0, 1.0, 1.0, 1.0, 1.0, 1.0, 1.0, 1.0, 1.0, 1.0, 1.0, 1.0, 1.0, 1.0, 1.0, 1.0, 1.0, 1.0, 1.0, 1.0, 1.0, 1.0, 1.0, 1.0, 1.0, 1.0, 1.0, 1.0, 1.0, 1.0, 1.0, 1.0, 1.0, 1.0, 1.0, 1.0, 1.0, 1.0, 1.0, 1.0, 1.0, 1.0, 1.0, 1.0, 1.0, 1.0, 1.0, 1.0, 1.0, 1.0, 1.0, 1.0, 1.0, 1.0, 1.0, 1.0, 1.0, 1.0, 1.0, 1.0, 1.0, 1.0, 1.0, 1.0, 1.0, 1.0, 1.0, 1.0, 1.0, 1.0, 1.0, 1.0, 1.0, 1.0, 1.0, 1.0, 1.0, 1.0, 1.0, 1.0, 1.0, 1.0, 1.0, 1.0, 1.0, 1.0, 1.0, 1.0, 1.0, 1.0, 1.0, 1.0, 1.0, 1.0, 1.0, 1.0, 1.0, 1.0, 1.0, 1.0, 1.0, 1.0, 1.0, 1.0, 1.0, 1.0, 1.0, 1.0, 1.0, 1.0, 1.0, 1.0, 1.0, 1.0, 1.0, 1.0, 1.0, 1.0, 1.0, 1.0, 1.0, 1.0, 1.0, 1.0, 1.0, 1.0, 1.0, 1.0, 1.0, 1.0, 1.0, 1.0, 1.0, 1.0, 1.0, 1.0, 1.0, 1.0, 1.0, 1.0, 1.0, 1.0, 1.0, 1.0, 1.0, 1.0, 1.0, 1.0, 1.0, 1.0, 1.0, 1.0, 1.0, 1.0, 1.0, 1.0, 1.0, 1.0])
me_driftback_bream_head.materials.append(mat_skin)
me_driftback_bream_head.materials.append(mat_fin)
me_driftback_bream_head.materials.append(mat_eye)
me_driftback_bream_head.materials.append(mat_flesh)
me_driftback_bream_head.update()

# ---- objects
ob_driftback_bream_head = bpy.data.objects.new('driftback_bream_head', me_driftback_bream_head)

# ---- transforms, parenting, visibility, modifiers, constraints
ob_driftback_bream_head.location = (0.0, 0.0, 0.0)

# ---- collection membership
scene.collection.objects.link(ob_driftback_bream_head)

# ---- scene / render settings (as saved in the file)
scene.frame_start = 1; scene.frame_end = 250; scene.frame_set(1)
scene.render.engine = 'BLENDER_EEVEE_NEXT'
scene.render.bake_bias = 0.0
scene.render.bake_samples = 0
scene.render.compositor_device = 'GPU'
scene.eevee.use_volume_custom_range = False
scene.eevee.fast_gi_thickness_near = 0.1
scene.eevee.fast_gi_thickness_far = 0.0
scene.eevee.ray_tracing_options.screen_trace_thickness = 0.1
bpy.context.view_layer.update()

# ---- added for rendering (the .blend has no active camera and no usable light): camera, sun + grey world if the file has none
cam_auto = bpy.data.cameras.new('AutoCamera')
cam_auto.lens = 50.0
cam_auto.sensor_width = 36.0
cam_auto.clip_end = 1000.0
ob_auto_camera = bpy.data.objects.new('AutoCamera', cam_auto)
scene.collection.objects.link(ob_auto_camera)
ob_auto_camera.location = (0.185045, -0.222054, 0.168036)
ob_auto_camera.rotation_euler = (1.09748, -7.21219e-08, 0.694738)
scene.camera = ob_auto_camera
light_auto_sun = bpy.data.lights.new('AutoSun', 'SUN')
light_auto_sun.energy = 3.0
light_auto_sun.angle = 0.0523599
ob_auto_sun = bpy.data.objects.new('AutoSun', light_auto_sun)
scene.collection.objects.link(ob_auto_sun)
ob_auto_sun.rotation_euler = (0.872665, 0.174533, 0.523599)
if scene.world is None:
    world_auto = bpy.data.worlds.new('AutoWorld')
    world_auto.color = (0.3, 0.3, 0.3)
    scene.world = world_auto
bpy.context.view_layer.update()

